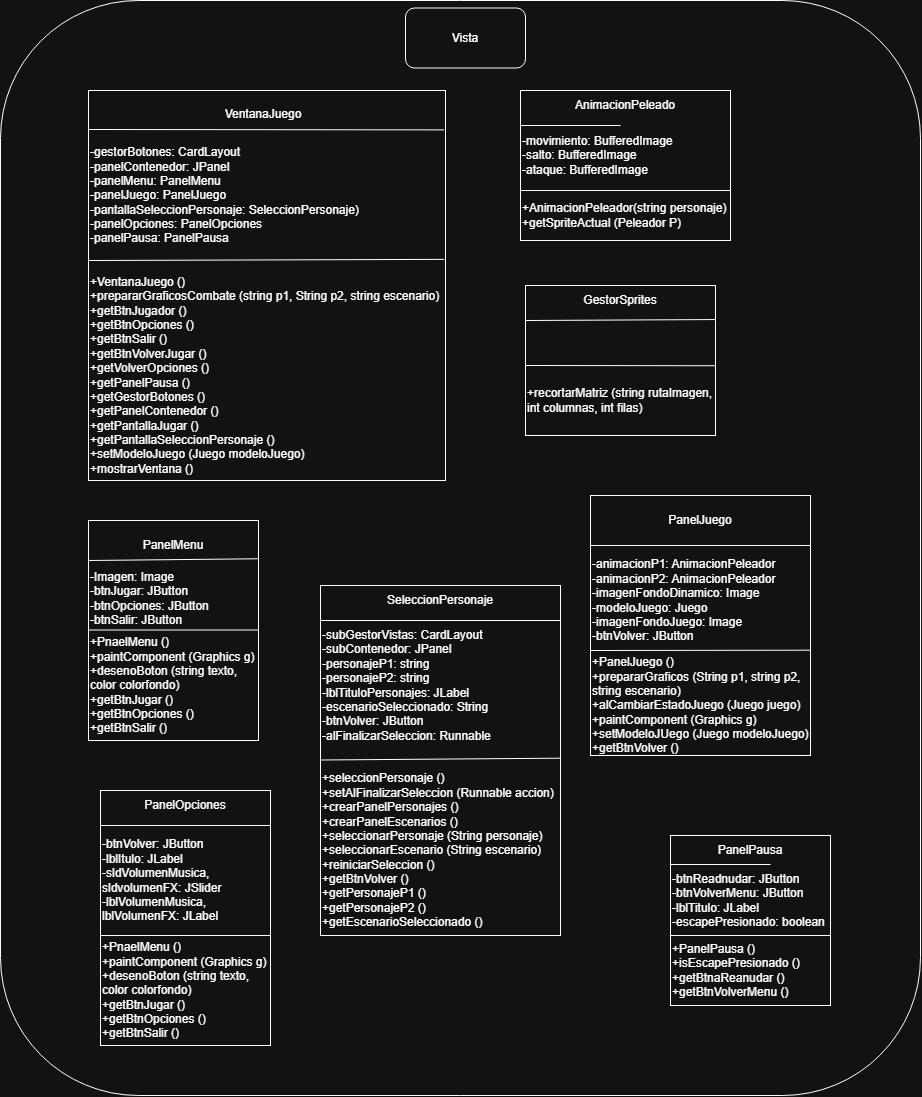

The diagram above was exported from draw.io. Its source (the exported page's mxGraphModel, read from the mxfile embedded in the PNG):
<mxGraphModel dx="1248" dy="938" grid="1" gridSize="10" guides="1" tooltips="1" connect="1" arrows="1" fold="1" page="1" pageScale="1" pageWidth="827" pageHeight="1169" math="0" shadow="0">
  <root>
    <mxCell id="0" />
    <mxCell id="1" parent="0" />
    <mxCell id="H2M1cD0dA5cv9NtT48C7-1" connectable="0" parent="1" style="group" value="" vertex="1">
      <mxGeometry height="1095" width="920" x="340" y="30" as="geometry" />
    </mxCell>
    <mxCell id="H2M1cD0dA5cv9NtT48C7-2" parent="H2M1cD0dA5cv9NtT48C7-1" style="rounded=1;whiteSpace=wrap;html=1;fillColor=none;" value="" vertex="1">
      <mxGeometry height="1095" width="920" as="geometry" />
    </mxCell>
    <mxCell id="H2M1cD0dA5cv9NtT48C7-3" connectable="0" parent="H2M1cD0dA5cv9NtT48C7-1" style="group" value="" vertex="1">
      <mxGeometry height="150" width="210" x="520" y="90" as="geometry" />
    </mxCell>
    <mxCell id="H2M1cD0dA5cv9NtT48C7-4" parent="H2M1cD0dA5cv9NtT48C7-3" style="whiteSpace=wrap;html=1;container=0;" value="" vertex="1">
      <mxGeometry height="150" width="210" as="geometry" />
    </mxCell>
    <mxCell id="H2M1cD0dA5cv9NtT48C7-5" parent="H2M1cD0dA5cv9NtT48C7-3" style="text;html=1;whiteSpace=wrap;strokeColor=none;fillColor=none;align=center;verticalAlign=middle;rounded=0;container=0;" value="AnimacionPeleado" vertex="1">
      <mxGeometry height="30" width="60" x="75" as="geometry" />
    </mxCell>
    <mxCell id="H2M1cD0dA5cv9NtT48C7-6" parent="H2M1cD0dA5cv9NtT48C7-3" style="text;html=1;whiteSpace=wrap;strokeColor=none;fillColor=none;align=left;verticalAlign=middle;rounded=0;container=0;" value="-movimiento: BufferedImage&lt;div&gt;-salto: BufferedImage&lt;/div&gt;&lt;div&gt;-ataque: BufferedImage&lt;/div&gt;" vertex="1">
      <mxGeometry height="50" width="160" y="40" as="geometry" />
    </mxCell>
    <mxCell id="H2M1cD0dA5cv9NtT48C7-7" parent="H2M1cD0dA5cv9NtT48C7-3" style="text;html=1;whiteSpace=wrap;strokeColor=none;fillColor=none;align=left;verticalAlign=middle;rounded=0;container=0;" value="+AnimacionPeleador(string personaje)&lt;div&gt;+getSpriteActual (Peleador P)&lt;/div&gt;" vertex="1">
      <mxGeometry height="30" width="210" y="110" as="geometry" />
    </mxCell>
    <mxCell id="H2M1cD0dA5cv9NtT48C7-8" edge="1" parent="H2M1cD0dA5cv9NtT48C7-3" style="edgeStyle=none;orthogonalLoop=1;jettySize=auto;html=1;rounded=0;entryX=1;entryY=0.25;entryDx=0;entryDy=0;exitX=0;exitY=0.25;exitDx=0;exitDy=0;endArrow=none;endFill=0;" value="">
      <mxGeometry relative="1" width="100" as="geometry">
        <Array as="points" />
        <mxPoint y="35" as="sourcePoint" />
        <mxPoint x="100" y="35" as="targetPoint" />
      </mxGeometry>
    </mxCell>
    <mxCell id="H2M1cD0dA5cv9NtT48C7-9" edge="1" parent="H2M1cD0dA5cv9NtT48C7-3" style="edgeStyle=none;orthogonalLoop=1;jettySize=auto;html=1;rounded=0;entryX=1;entryY=0.25;entryDx=0;entryDy=0;exitX=0;exitY=0.25;exitDx=0;exitDy=0;endArrow=none;endFill=0;" value="">
      <mxGeometry relative="1" width="100" as="geometry">
        <Array as="points" />
        <mxPoint y="100" as="sourcePoint" />
        <mxPoint x="210" y="100" as="targetPoint" />
      </mxGeometry>
    </mxCell>
    <mxCell id="H2M1cD0dA5cv9NtT48C7-10" connectable="0" parent="H2M1cD0dA5cv9NtT48C7-1" style="group" value="" vertex="1">
      <mxGeometry height="150" width="200" x="525" y="285" as="geometry" />
    </mxCell>
    <mxCell id="H2M1cD0dA5cv9NtT48C7-11" parent="H2M1cD0dA5cv9NtT48C7-10" style="whiteSpace=wrap;html=1;" value="" vertex="1">
      <mxGeometry height="150" width="190" as="geometry" />
    </mxCell>
    <mxCell id="H2M1cD0dA5cv9NtT48C7-12" parent="H2M1cD0dA5cv9NtT48C7-10" style="text;html=1;whiteSpace=wrap;strokeColor=none;fillColor=none;align=center;verticalAlign=middle;rounded=0;" value="GestorSprites" vertex="1">
      <mxGeometry height="30" width="60" x="65" as="geometry" />
    </mxCell>
    <mxCell id="H2M1cD0dA5cv9NtT48C7-13" parent="H2M1cD0dA5cv9NtT48C7-10" style="text;html=1;whiteSpace=wrap;strokeColor=none;fillColor=none;align=left;verticalAlign=middle;rounded=0;" value="+recortarMatriz (string rutaImagen, int columnas, int filas)" vertex="1">
      <mxGeometry height="30" width="190" y="100" as="geometry" />
    </mxCell>
    <mxCell id="H2M1cD0dA5cv9NtT48C7-14" edge="1" parent="H2M1cD0dA5cv9NtT48C7-10" style="edgeStyle=none;orthogonalLoop=1;jettySize=auto;html=1;rounded=0;entryX=1;entryY=0.227;entryDx=0;entryDy=0;exitX=0;exitY=0.25;exitDx=0;exitDy=0;endArrow=none;endFill=0;entryPerimeter=0;" target="H2M1cD0dA5cv9NtT48C7-11" value="">
      <mxGeometry relative="1" width="100" as="geometry">
        <Array as="points" />
        <mxPoint y="35" as="sourcePoint" />
        <mxPoint x="100" y="35" as="targetPoint" />
      </mxGeometry>
    </mxCell>
    <mxCell id="H2M1cD0dA5cv9NtT48C7-15" edge="1" parent="H2M1cD0dA5cv9NtT48C7-10" style="edgeStyle=none;orthogonalLoop=1;jettySize=auto;html=1;rounded=0;entryX=1;entryY=0.535;entryDx=0;entryDy=0;exitX=0;exitY=0.25;exitDx=0;exitDy=0;endArrow=none;endFill=0;entryPerimeter=0;" target="H2M1cD0dA5cv9NtT48C7-11" value="">
      <mxGeometry relative="1" width="100" as="geometry">
        <Array as="points" />
        <mxPoint y="80" as="sourcePoint" />
        <mxPoint x="210" y="80" as="targetPoint" />
      </mxGeometry>
    </mxCell>
    <mxCell id="H2M1cD0dA5cv9NtT48C7-16" connectable="0" parent="H2M1cD0dA5cv9NtT48C7-1" style="group" value="" vertex="1">
      <mxGeometry height="260" width="220" x="590" y="495" as="geometry" />
    </mxCell>
    <mxCell id="H2M1cD0dA5cv9NtT48C7-17" parent="H2M1cD0dA5cv9NtT48C7-16" style="whiteSpace=wrap;html=1;" value="" vertex="1">
      <mxGeometry height="260" width="220" as="geometry" />
    </mxCell>
    <mxCell id="H2M1cD0dA5cv9NtT48C7-18" parent="H2M1cD0dA5cv9NtT48C7-16" style="text;html=1;whiteSpace=wrap;strokeColor=none;fillColor=none;align=center;verticalAlign=middle;rounded=0;" value="PanelJuego" vertex="1">
      <mxGeometry height="30" width="60" x="80" y="10" as="geometry" />
    </mxCell>
    <mxCell id="H2M1cD0dA5cv9NtT48C7-19" parent="H2M1cD0dA5cv9NtT48C7-16" style="text;html=1;whiteSpace=wrap;strokeColor=none;fillColor=none;align=left;verticalAlign=middle;rounded=0;" value="-animacionP1: AnimacionPeleador&lt;div&gt;-animacionP2: AnimacionPeleador&lt;/div&gt;&lt;div&gt;-imagenFondoDinamico: Image&lt;/div&gt;&lt;div&gt;-modeloJuego: Juego&lt;/div&gt;&lt;div&gt;-imagenFondoJuego: Image&lt;/div&gt;&lt;div&gt;-btnVolver: JButton&lt;/div&gt;" vertex="1">
      <mxGeometry height="90" width="220" y="60" as="geometry" />
    </mxCell>
    <mxCell id="H2M1cD0dA5cv9NtT48C7-20" parent="H2M1cD0dA5cv9NtT48C7-16" style="text;html=1;whiteSpace=wrap;strokeColor=none;fillColor=none;align=left;verticalAlign=middle;rounded=0;" value="+PanelJuego ()&lt;div&gt;+prepararGraficos (String p1, string p2, string escenario)&lt;/div&gt;&lt;div&gt;+alCambiarEstadoJuego (Juego juego)&lt;/div&gt;&lt;div&gt;+paintComponent (Graphics g)&lt;/div&gt;&lt;div&gt;+setModeloJUego (Juego modeloJuego)&lt;/div&gt;&lt;div&gt;+getBtnVolver ()&lt;/div&gt;" vertex="1">
      <mxGeometry height="100" width="220" y="160" as="geometry" />
    </mxCell>
    <mxCell id="H2M1cD0dA5cv9NtT48C7-21" edge="1" parent="H2M1cD0dA5cv9NtT48C7-16" style="edgeStyle=none;orthogonalLoop=1;jettySize=auto;html=1;rounded=0;entryX=0.999;entryY=0.595;entryDx=0;entryDy=0;exitX=0;exitY=1;exitDx=0;exitDy=0;endArrow=none;endFill=0;entryPerimeter=0;" target="H2M1cD0dA5cv9NtT48C7-17" value="">
      <mxGeometry relative="1" width="100" as="geometry">
        <Array as="points" />
        <mxPoint y="155" as="sourcePoint" />
        <mxPoint x="100" y="155" as="targetPoint" />
      </mxGeometry>
    </mxCell>
    <mxCell id="H2M1cD0dA5cv9NtT48C7-22" edge="1" parent="H2M1cD0dA5cv9NtT48C7-16" style="edgeStyle=none;orthogonalLoop=1;jettySize=auto;html=1;rounded=0;entryX=1;entryY=1;entryDx=0;entryDy=0;exitX=0;exitY=1;exitDx=0;exitDy=0;endArrow=none;endFill=0;" value="">
      <mxGeometry relative="1" width="100" as="geometry">
        <Array as="points" />
        <mxPoint y="50" as="sourcePoint" />
        <mxPoint x="220" y="50" as="targetPoint" />
      </mxGeometry>
    </mxCell>
    <mxCell id="H2M1cD0dA5cv9NtT48C7-23" connectable="0" parent="H2M1cD0dA5cv9NtT48C7-1" style="group" value="" vertex="1">
      <mxGeometry height="220" width="170" x="88" y="520" as="geometry" />
    </mxCell>
    <mxCell id="H2M1cD0dA5cv9NtT48C7-24" parent="H2M1cD0dA5cv9NtT48C7-23" style="whiteSpace=wrap;html=1;" value="" vertex="1">
      <mxGeometry height="220" width="170" as="geometry" />
    </mxCell>
    <mxCell id="H2M1cD0dA5cv9NtT48C7-25" parent="H2M1cD0dA5cv9NtT48C7-23" style="text;html=1;whiteSpace=wrap;strokeColor=none;fillColor=none;align=left;verticalAlign=middle;rounded=0;" value="-Imagen: Image&lt;div&gt;-btnJugar: JButton&lt;/div&gt;&lt;div&gt;-btnOpciones:&amp;nbsp;&lt;span style=&quot;background-color: transparent; color: light-dark(rgb(0, 0, 0), rgb(255, 255, 255));&quot;&gt;JButton&lt;/span&gt;&lt;/div&gt;&lt;div&gt;-btnSalir:&amp;nbsp;&lt;span style=&quot;background-color: transparent; color: light-dark(rgb(0, 0, 0), rgb(255, 255, 255));&quot;&gt;JButton&lt;/span&gt;&lt;/div&gt;" vertex="1">
      <mxGeometry height="55" width="130" y="50" as="geometry" />
    </mxCell>
    <mxCell id="H2M1cD0dA5cv9NtT48C7-26" parent="H2M1cD0dA5cv9NtT48C7-23" style="text;html=1;whiteSpace=wrap;strokeColor=none;fillColor=none;align=left;verticalAlign=middle;rounded=0;" value="+PnaelMenu ()&lt;div&gt;+paintComponent (Graphics g)&lt;/div&gt;&lt;div&gt;+desenoBoton (string texto, color colorfondo)&lt;/div&gt;&lt;div&gt;+getBtnJugar ()&lt;/div&gt;&lt;div&gt;+getBtnOpciones ()&lt;/div&gt;&lt;div&gt;+getBtnSalir ()&lt;/div&gt;" vertex="1">
      <mxGeometry height="110" width="170" y="110" as="geometry" />
    </mxCell>
    <mxCell id="H2M1cD0dA5cv9NtT48C7-27" parent="H2M1cD0dA5cv9NtT48C7-23" style="text;html=1;whiteSpace=wrap;strokeColor=none;fillColor=none;align=center;verticalAlign=middle;rounded=0;" value="PanelMenu" vertex="1">
      <mxGeometry height="30" width="60" x="55" y="10" as="geometry" />
    </mxCell>
    <mxCell id="H2M1cD0dA5cv9NtT48C7-28" edge="1" parent="H2M1cD0dA5cv9NtT48C7-23" style="edgeStyle=none;orthogonalLoop=1;jettySize=auto;html=1;rounded=0;entryX=0.996;entryY=0.174;entryDx=0;entryDy=0;entryPerimeter=0;endArrow=none;endFill=0;" target="H2M1cD0dA5cv9NtT48C7-24" value="">
      <mxGeometry relative="1" width="100" as="geometry">
        <Array as="points" />
        <mxPoint y="40" as="sourcePoint" />
        <mxPoint x="100" y="40" as="targetPoint" />
      </mxGeometry>
    </mxCell>
    <mxCell id="H2M1cD0dA5cv9NtT48C7-29" edge="1" parent="H2M1cD0dA5cv9NtT48C7-23" style="edgeStyle=none;orthogonalLoop=1;jettySize=auto;html=1;rounded=0;entryX=0.999;entryY=0.18;entryDx=0;entryDy=0;entryPerimeter=0;endArrow=none;endFill=0;" value="">
      <mxGeometry relative="1" width="100" as="geometry">
        <Array as="points" />
        <mxPoint y="109.5" as="sourcePoint" />
        <mxPoint x="170" y="109.5" as="targetPoint" />
      </mxGeometry>
    </mxCell>
    <mxCell id="H2M1cD0dA5cv9NtT48C7-30" connectable="0" parent="H2M1cD0dA5cv9NtT48C7-1" style="group" value="" vertex="1">
      <mxGeometry height="270" width="170" x="100" y="775" as="geometry" />
    </mxCell>
    <mxCell id="H2M1cD0dA5cv9NtT48C7-31" parent="H2M1cD0dA5cv9NtT48C7-30" style="whiteSpace=wrap;html=1;" value="" vertex="1">
      <mxGeometry height="255" width="170" y="15" as="geometry" />
    </mxCell>
    <mxCell id="H2M1cD0dA5cv9NtT48C7-32" parent="H2M1cD0dA5cv9NtT48C7-30" style="text;html=1;whiteSpace=wrap;strokeColor=none;fillColor=none;align=left;verticalAlign=middle;rounded=0;" value="-btnVolver: JButton&lt;div&gt;-lblItulo: JLabel&lt;/div&gt;&lt;div&gt;-sldVolumenMusica, sldvolumenFX: JSlider&lt;/div&gt;&lt;div&gt;-lblVolumenMusica, lblVolumenFX: JLabel&lt;/div&gt;" vertex="1">
      <mxGeometry height="90" width="130" y="60" as="geometry" />
    </mxCell>
    <mxCell id="H2M1cD0dA5cv9NtT48C7-33" parent="H2M1cD0dA5cv9NtT48C7-30" style="text;html=1;whiteSpace=wrap;strokeColor=none;fillColor=none;align=left;verticalAlign=middle;rounded=0;" value="+PnaelMenu ()&lt;div&gt;+paintComponent (Graphics g)&lt;/div&gt;&lt;div&gt;+desenoBoton (string texto, color colorfondo)&lt;/div&gt;&lt;div&gt;+getBtnJugar ()&lt;/div&gt;&lt;div&gt;+getBtnOpciones ()&lt;/div&gt;&lt;div&gt;+getBtnSalir ()&lt;/div&gt;" vertex="1">
      <mxGeometry height="110" width="170" y="160" as="geometry" />
    </mxCell>
    <mxCell id="H2M1cD0dA5cv9NtT48C7-34" parent="H2M1cD0dA5cv9NtT48C7-30" style="text;html=1;whiteSpace=wrap;strokeColor=none;fillColor=none;align=center;verticalAlign=middle;rounded=0;" value="PanelOpciones" vertex="1">
      <mxGeometry height="30" width="60" x="55" y="15" as="geometry" />
    </mxCell>
    <mxCell id="H2M1cD0dA5cv9NtT48C7-35" edge="1" parent="H2M1cD0dA5cv9NtT48C7-30" style="edgeStyle=none;orthogonalLoop=1;jettySize=auto;html=1;rounded=0;entryX=0.999;entryY=0.18;entryDx=0;entryDy=0;entryPerimeter=0;endArrow=none;endFill=0;" value="">
      <mxGeometry relative="1" width="100" as="geometry">
        <Array as="points" />
        <mxPoint y="160" as="sourcePoint" />
        <mxPoint x="170" y="160" as="targetPoint" />
      </mxGeometry>
    </mxCell>
    <mxCell id="H2M1cD0dA5cv9NtT48C7-36" edge="1" parent="H2M1cD0dA5cv9NtT48C7-30" style="edgeStyle=none;orthogonalLoop=1;jettySize=auto;html=1;rounded=0;entryX=0.999;entryY=0.18;entryDx=0;entryDy=0;entryPerimeter=0;endArrow=none;endFill=0;" value="">
      <mxGeometry relative="1" width="100" as="geometry">
        <Array as="points" />
        <mxPoint y="50" as="sourcePoint" />
        <mxPoint x="170" y="50" as="targetPoint" />
      </mxGeometry>
    </mxCell>
    <mxCell id="H2M1cD0dA5cv9NtT48C7-37" connectable="0" parent="H2M1cD0dA5cv9NtT48C7-1" style="group" value="" vertex="1">
      <mxGeometry height="170" width="160" x="670" y="835" as="geometry" />
    </mxCell>
    <mxCell id="H2M1cD0dA5cv9NtT48C7-38" parent="H2M1cD0dA5cv9NtT48C7-37" style="whiteSpace=wrap;html=1;" value="" vertex="1">
      <mxGeometry height="170" width="160" as="geometry" />
    </mxCell>
    <mxCell id="H2M1cD0dA5cv9NtT48C7-39" parent="H2M1cD0dA5cv9NtT48C7-37" style="text;html=1;whiteSpace=wrap;strokeColor=none;fillColor=none;align=center;verticalAlign=middle;rounded=0;" value="PanelPausa" vertex="1">
      <mxGeometry height="30" width="60" x="50" as="geometry" />
    </mxCell>
    <mxCell id="H2M1cD0dA5cv9NtT48C7-40" parent="H2M1cD0dA5cv9NtT48C7-37" style="text;html=1;whiteSpace=wrap;strokeColor=none;fillColor=none;align=left;verticalAlign=middle;rounded=0;" value="+PanelPausa ()&lt;div&gt;+isEscapePresionado ()&lt;/div&gt;&lt;div&gt;+getBtnaReanudar ()&lt;/div&gt;&lt;div&gt;+getBtnVolverMenu ()&lt;/div&gt;" vertex="1">
      <mxGeometry height="70" width="160" y="100" as="geometry" />
    </mxCell>
    <mxCell id="H2M1cD0dA5cv9NtT48C7-41" parent="H2M1cD0dA5cv9NtT48C7-37" style="text;html=1;whiteSpace=wrap;strokeColor=none;fillColor=none;align=left;verticalAlign=middle;rounded=0;" value="-btnReadnudar: JButton&lt;div&gt;-btnVolverMenu: JButton&lt;/div&gt;&lt;div&gt;-lblTitulo: JLabel&lt;/div&gt;&lt;div&gt;-escapePresionado: boolean&lt;/div&gt;" vertex="1">
      <mxGeometry height="70" width="160" y="30" as="geometry" />
    </mxCell>
    <mxCell id="H2M1cD0dA5cv9NtT48C7-42" edge="1" parent="H2M1cD0dA5cv9NtT48C7-37" style="edgeStyle=none;orthogonalLoop=1;jettySize=auto;html=1;rounded=0;entryX=1;entryY=0;entryDx=0;entryDy=0;exitX=0;exitY=0;exitDx=0;exitDy=0;endArrow=none;endFill=0;" value="">
      <mxGeometry relative="1" width="100" as="geometry">
        <Array as="points" />
        <mxPoint y="29" as="sourcePoint" />
        <mxPoint x="100" y="29" as="targetPoint" />
      </mxGeometry>
    </mxCell>
    <mxCell id="H2M1cD0dA5cv9NtT48C7-43" edge="1" parent="H2M1cD0dA5cv9NtT48C7-37" style="edgeStyle=none;orthogonalLoop=1;jettySize=auto;html=1;rounded=0;entryX=1;entryY=0;entryDx=0;entryDy=0;exitX=0;exitY=0;exitDx=0;exitDy=0;endArrow=none;endFill=0;" value="">
      <mxGeometry relative="1" width="100" as="geometry">
        <Array as="points" />
        <mxPoint y="100" as="sourcePoint" />
        <mxPoint x="160" y="100" as="targetPoint" />
      </mxGeometry>
    </mxCell>
    <mxCell id="H2M1cD0dA5cv9NtT48C7-44" connectable="0" parent="H2M1cD0dA5cv9NtT48C7-1" style="group" value="" vertex="1">
      <mxGeometry height="350" width="240" x="320" y="585" as="geometry" />
    </mxCell>
    <mxCell id="H2M1cD0dA5cv9NtT48C7-45" parent="H2M1cD0dA5cv9NtT48C7-44" style="whiteSpace=wrap;html=1;" value="" vertex="1">
      <mxGeometry height="350" width="240" as="geometry" />
    </mxCell>
    <mxCell id="H2M1cD0dA5cv9NtT48C7-46" parent="H2M1cD0dA5cv9NtT48C7-44" style="text;html=1;whiteSpace=wrap;strokeColor=none;fillColor=none;align=left;verticalAlign=middle;rounded=0;" value="-subGestorVistas: CardLayout&lt;div&gt;-subContenedor: JPanel&lt;/div&gt;&lt;div&gt;-personajeP1: string&lt;/div&gt;&lt;div&gt;-&lt;span style=&quot;background-color: transparent; color: light-dark(rgb(0, 0, 0), rgb(255, 255, 255));&quot;&gt;personajeP2: string&lt;/span&gt;&lt;/div&gt;&lt;div&gt;-lblTituloPersonajes: JLabel&lt;/div&gt;&lt;div&gt;-escenarioSeleccionado: String&lt;/div&gt;&lt;div&gt;-btnVolver: JButton&lt;/div&gt;&lt;div&gt;-alFinalizarSeleccion: Runnable&lt;/div&gt;" vertex="1">
      <mxGeometry height="120" width="230" y="40" as="geometry" />
    </mxCell>
    <mxCell id="H2M1cD0dA5cv9NtT48C7-47" parent="H2M1cD0dA5cv9NtT48C7-44" style="text;html=1;whiteSpace=wrap;strokeColor=none;fillColor=none;align=left;verticalAlign=middle;rounded=0;" value="+seleccionPersonaje ()&lt;div&gt;+setAlFinalizarSeleccion (Runnable accion)&lt;/div&gt;&lt;div&gt;+crearPanelPersonajes ()&lt;/div&gt;&lt;div&gt;+crearPanelEscenarios ()&lt;/div&gt;&lt;div&gt;+seleccionarPersonaje (String personaje)&lt;/div&gt;&lt;div&gt;+seleccionarEscenario (String escenario)&lt;/div&gt;&lt;div&gt;+reiniciarSeleccion ()&lt;/div&gt;&lt;div&gt;+getBtnVolver ()&lt;/div&gt;&lt;div&gt;+getPersonajeP1 ()&lt;/div&gt;&lt;div&gt;+getPersonajeP2 ()&lt;/div&gt;&lt;div&gt;+getEscenarioSeleccionado ()&lt;/div&gt;" vertex="1">
      <mxGeometry height="170" width="240" y="180" as="geometry" />
    </mxCell>
    <mxCell id="H2M1cD0dA5cv9NtT48C7-48" parent="H2M1cD0dA5cv9NtT48C7-44" style="text;html=1;whiteSpace=wrap;strokeColor=none;fillColor=none;align=center;verticalAlign=middle;rounded=0;" value="SeleccionPersonaje" vertex="1">
      <mxGeometry height="30" width="60" x="90" as="geometry" />
    </mxCell>
    <mxCell id="H2M1cD0dA5cv9NtT48C7-49" edge="1" parent="H2M1cD0dA5cv9NtT48C7-44" style="edgeStyle=none;orthogonalLoop=1;jettySize=auto;html=1;rounded=0;entryX=0.999;entryY=-0.043;entryDx=0;entryDy=0;exitX=0;exitY=0.5;exitDx=0;exitDy=0;endArrow=none;endFill=0;entryPerimeter=0;" target="H2M1cD0dA5cv9NtT48C7-47" value="">
      <mxGeometry relative="1" width="100" as="geometry">
        <Array as="points" />
        <mxPoint y="174.5" as="sourcePoint" />
        <mxPoint x="100" y="174.5" as="targetPoint" />
      </mxGeometry>
    </mxCell>
    <mxCell id="H2M1cD0dA5cv9NtT48C7-50" edge="1" parent="H2M1cD0dA5cv9NtT48C7-44" style="edgeStyle=none;orthogonalLoop=1;jettySize=auto;html=1;rounded=0;entryX=1;entryY=0.5;entryDx=0;entryDy=0;exitX=0;exitY=0.5;exitDx=0;exitDy=0;endArrow=none;endFill=0;" value="">
      <mxGeometry relative="1" width="100" as="geometry">
        <Array as="points" />
        <mxPoint y="35" as="sourcePoint" />
        <mxPoint x="240" y="35" as="targetPoint" />
      </mxGeometry>
    </mxCell>
    <mxCell id="H2M1cD0dA5cv9NtT48C7-51" connectable="0" parent="H2M1cD0dA5cv9NtT48C7-1" style="group" value="" vertex="1">
      <mxGeometry height="390" width="357" x="88" y="90" as="geometry" />
    </mxCell>
    <mxCell id="H2M1cD0dA5cv9NtT48C7-52" parent="H2M1cD0dA5cv9NtT48C7-51" style="whiteSpace=wrap;html=1;" value="" vertex="1">
      <mxGeometry height="390" width="357" as="geometry" />
    </mxCell>
    <mxCell id="H2M1cD0dA5cv9NtT48C7-53" parent="H2M1cD0dA5cv9NtT48C7-51" style="text;html=1;whiteSpace=wrap;strokeColor=none;fillColor=none;align=center;verticalAlign=middle;rounded=0;" value="VentanaJuego" vertex="1">
      <mxGeometry height="30" width="60" x="145" y="9" as="geometry" />
    </mxCell>
    <mxCell id="H2M1cD0dA5cv9NtT48C7-54" parent="H2M1cD0dA5cv9NtT48C7-51" style="text;html=1;whiteSpace=wrap;strokeColor=none;fillColor=none;align=left;verticalAlign=middle;rounded=0;" value="-gestorBotones: CardLayout&lt;div&gt;-panelContenedor: JPanel&lt;/div&gt;&lt;div&gt;-panelMenu: PanelMenu&amp;nbsp;&lt;/div&gt;&lt;div&gt;-panelJuego: PanelJuego&lt;/div&gt;&lt;div&gt;-pantallaSeleccionPersonaje: SeleccionPersonaje)&lt;/div&gt;&lt;div&gt;-panelOpciones: PanelOpciones&lt;/div&gt;&lt;div&gt;-panelPausa: PanelPausa&lt;/div&gt;" vertex="1">
      <mxGeometry height="110" width="280" y="50" as="geometry" />
    </mxCell>
    <mxCell id="H2M1cD0dA5cv9NtT48C7-55" parent="H2M1cD0dA5cv9NtT48C7-51" style="text;html=1;whiteSpace=wrap;strokeColor=none;fillColor=none;align=left;verticalAlign=middle;rounded=0;" value="+VentanaJuego ()&lt;div&gt;+prepararGraficosCombate (string p1, S&lt;span style=&quot;background-color: transparent; color: light-dark(rgb(0, 0, 0), rgb(255, 255, 255));&quot;&gt;tring p2,&amp;nbsp;&lt;/span&gt;&lt;span style=&quot;background-color: transparent; color: light-dark(rgb(0, 0, 0), rgb(255, 255, 255));&quot;&gt;string escenario)&lt;/span&gt;&lt;/div&gt;&lt;div&gt;+getBtnJugador ()&lt;/div&gt;&lt;div&gt;+getBtnOpciones ()&lt;/div&gt;&lt;div&gt;+getBtnSalir ()&lt;/div&gt;&lt;div&gt;+getBtnVolverJugar ()&lt;/div&gt;&lt;div&gt;+getVolverOpciones ()&lt;/div&gt;&lt;div&gt;+getPanelPausa ()&lt;/div&gt;&lt;div&gt;+getGestorBotones ()&lt;/div&gt;&lt;div&gt;+getPanelContenedor ()&lt;/div&gt;&lt;div&gt;+getPantallaJugar ()&lt;/div&gt;&lt;div&gt;+getPantallaSeleccionPersonaje ()&lt;/div&gt;&lt;div&gt;+setModeloJuego (Juego modeloJuego)&lt;/div&gt;&lt;div&gt;+mostrarVentana ()&lt;/div&gt;" vertex="1">
      <mxGeometry height="210" width="357" y="180" as="geometry" />
    </mxCell>
    <mxCell id="H2M1cD0dA5cv9NtT48C7-56" edge="1" parent="H2M1cD0dA5cv9NtT48C7-51" style="edgeStyle=none;orthogonalLoop=1;jettySize=auto;html=1;rounded=0;entryX=0.997;entryY=0.433;entryDx=0;entryDy=0;entryPerimeter=0;endArrow=none;endFill=0;" target="H2M1cD0dA5cv9NtT48C7-52" value="">
      <mxGeometry relative="1" width="100" as="geometry">
        <Array as="points" />
        <mxPoint y="170" as="sourcePoint" />
        <mxPoint x="100" y="170" as="targetPoint" />
      </mxGeometry>
    </mxCell>
    <mxCell id="H2M1cD0dA5cv9NtT48C7-57" edge="1" parent="H2M1cD0dA5cv9NtT48C7-51" style="edgeStyle=none;orthogonalLoop=1;jettySize=auto;html=1;rounded=0;entryX=0.996;entryY=0.101;entryDx=0;entryDy=0;entryPerimeter=0;endArrow=none;endFill=0;" target="H2M1cD0dA5cv9NtT48C7-52" value="">
      <mxGeometry relative="1" width="100" as="geometry">
        <Array as="points" />
        <mxPoint y="39" as="sourcePoint" />
        <mxPoint x="350" y="39" as="targetPoint" />
      </mxGeometry>
    </mxCell>
    <mxCell id="H2M1cD0dA5cv9NtT48C7-58" parent="H2M1cD0dA5cv9NtT48C7-1" style="rounded=1;whiteSpace=wrap;html=1;" value="Vista" vertex="1">
      <mxGeometry height="60" width="120" x="405" y="7.5" as="geometry" />
    </mxCell>
  </root>
</mxGraphModel>